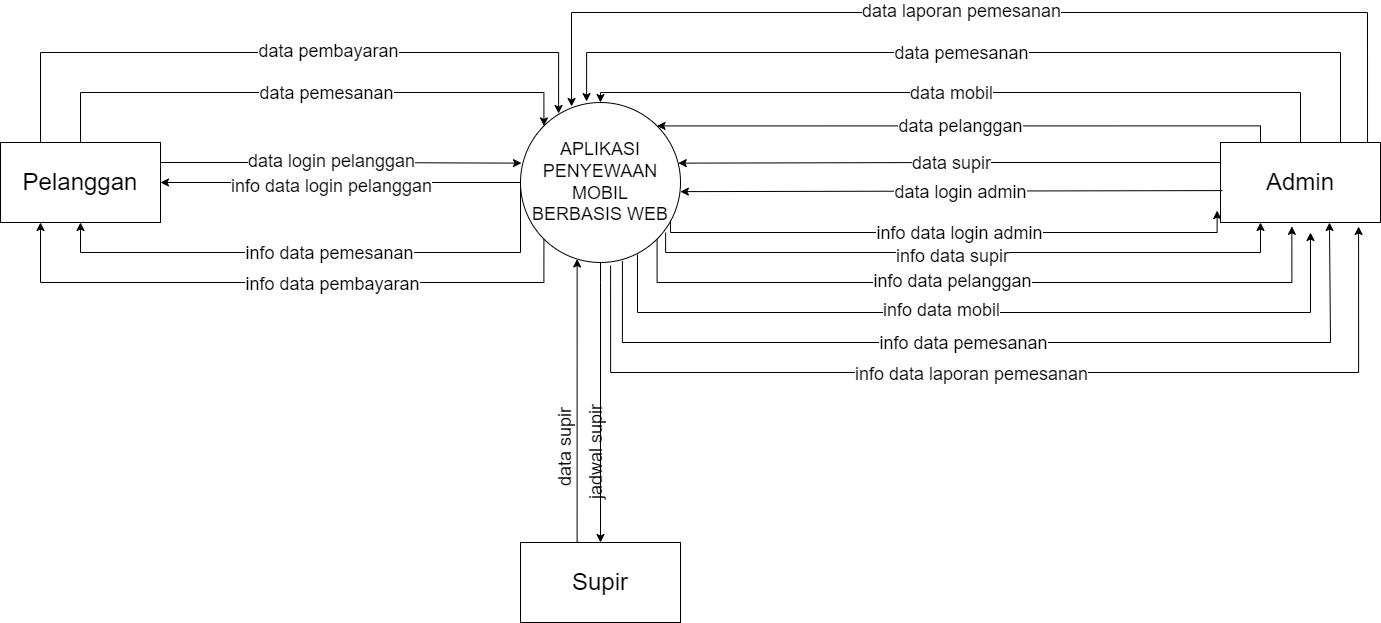

The diagram above was exported from draw.io. Its source (the exported page's mxGraphModel, read from the mxfile embedded in the PNG):
<mxGraphModel dx="1422" dy="772" grid="1" gridSize="10" guides="1" tooltips="1" connect="1" arrows="1" fold="1" page="1" pageScale="1" pageWidth="3300" pageHeight="4681" math="0" shadow="0">
  <root>
    <mxCell id="c94MXefn-dCPMPTvNpAI-0" />
    <mxCell id="c94MXefn-dCPMPTvNpAI-1" parent="c94MXefn-dCPMPTvNpAI-0" />
    <mxCell id="Gm9dYEizArquXQFilT42-36" style="edgeStyle=orthogonalEdgeStyle;rounded=0;orthogonalLoop=1;jettySize=auto;html=1;exitX=0.5;exitY=1;exitDx=0;exitDy=0;fontSize=18;entryX=0.5;entryY=0;entryDx=0;entryDy=0;" parent="c94MXefn-dCPMPTvNpAI-1" source="TdBx244Qk350px2XsGDu-0" target="utNNklZiNlC3my6dwZn--2" edge="1">
      <mxGeometry relative="1" as="geometry">
        <mxPoint x="1182" y="1030" as="targetPoint" />
        <Array as="points">
          <mxPoint x="1160" y="780" />
          <mxPoint x="1160" y="780" />
        </Array>
      </mxGeometry>
    </mxCell>
    <mxCell id="gNGiLTPE2tMOStPoATVz-8" style="edgeStyle=orthogonalEdgeStyle;rounded=0;orthogonalLoop=1;jettySize=auto;html=1;entryX=-0.021;entryY=0.851;entryDx=0;entryDy=0;entryPerimeter=0;fontSize=18;" parent="c94MXefn-dCPMPTvNpAI-1" target="utNNklZiNlC3my6dwZn--1" edge="1">
      <mxGeometry relative="1" as="geometry">
        <mxPoint x="1230" y="708" as="sourcePoint" />
        <Array as="points">
          <mxPoint x="1230" y="730" />
          <mxPoint x="1777" y="730" />
        </Array>
      </mxGeometry>
    </mxCell>
    <mxCell id="WtvCnHCS8EFKcrPEi8lj-30" value="info data login admin" style="edgeLabel;html=1;align=center;verticalAlign=middle;resizable=0;points=[];fontSize=18;" vertex="1" connectable="0" parent="gNGiLTPE2tMOStPoATVz-8">
      <mxGeometry x="0.3344" relative="1" as="geometry">
        <mxPoint x="-84" as="offset" />
      </mxGeometry>
    </mxCell>
    <mxCell id="gNGiLTPE2tMOStPoATVz-21" style="edgeStyle=orthogonalEdgeStyle;rounded=0;orthogonalLoop=1;jettySize=auto;html=1;exitX=0.907;exitY=0.813;exitDx=0;exitDy=0;entryX=0.25;entryY=1;entryDx=0;entryDy=0;fontSize=18;exitPerimeter=0;" parent="c94MXefn-dCPMPTvNpAI-1" source="TdBx244Qk350px2XsGDu-0" target="utNNklZiNlC3my6dwZn--1" edge="1">
      <mxGeometry relative="1" as="geometry">
        <Array as="points">
          <mxPoint x="1225" y="750" />
          <mxPoint x="1820" y="750" />
        </Array>
      </mxGeometry>
    </mxCell>
    <mxCell id="WtvCnHCS8EFKcrPEi8lj-31" value="info data supir" style="edgeLabel;html=1;align=center;verticalAlign=middle;resizable=0;points=[];fontSize=18;" vertex="1" connectable="0" parent="gNGiLTPE2tMOStPoATVz-21">
      <mxGeometry x="0.0886" y="-3" relative="1" as="geometry">
        <mxPoint x="-45" as="offset" />
      </mxGeometry>
    </mxCell>
    <mxCell id="gNGiLTPE2tMOStPoATVz-23" style="edgeStyle=orthogonalEdgeStyle;rounded=0;orthogonalLoop=1;jettySize=auto;html=1;exitX=1;exitY=1;exitDx=0;exitDy=0;entryX=0.446;entryY=1.048;entryDx=0;entryDy=0;entryPerimeter=0;fontSize=18;" parent="c94MXefn-dCPMPTvNpAI-1" source="TdBx244Qk350px2XsGDu-0" target="utNNklZiNlC3my6dwZn--1" edge="1">
      <mxGeometry relative="1" as="geometry">
        <Array as="points">
          <mxPoint x="1217" y="780" />
          <mxPoint x="1851" y="780" />
        </Array>
      </mxGeometry>
    </mxCell>
    <mxCell id="WtvCnHCS8EFKcrPEi8lj-32" value="info data pelanggan" style="edgeLabel;html=1;align=center;verticalAlign=middle;resizable=0;points=[];fontSize=18;" vertex="1" connectable="0" parent="gNGiLTPE2tMOStPoATVz-23">
      <mxGeometry x="0.0718" y="2" relative="1" as="geometry">
        <mxPoint x="-56" as="offset" />
      </mxGeometry>
    </mxCell>
    <mxCell id="gNGiLTPE2tMOStPoATVz-25" style="edgeStyle=orthogonalEdgeStyle;rounded=0;orthogonalLoop=1;jettySize=auto;html=1;fontSize=18;exitX=0.731;exitY=0.95;exitDx=0;exitDy=0;exitPerimeter=0;" parent="c94MXefn-dCPMPTvNpAI-1" edge="1" source="TdBx244Qk350px2XsGDu-0">
      <mxGeometry relative="1" as="geometry">
        <mxPoint x="1198" y="760" as="sourcePoint" />
        <Array as="points">
          <mxPoint x="1197" y="810" />
          <mxPoint x="1870" y="810" />
        </Array>
        <mxPoint x="1870" y="730" as="targetPoint" />
      </mxGeometry>
    </mxCell>
    <mxCell id="WtvCnHCS8EFKcrPEi8lj-33" value="info data mobil" style="edgeLabel;html=1;align=center;verticalAlign=middle;resizable=0;points=[];fontSize=18;" vertex="1" connectable="0" parent="gNGiLTPE2tMOStPoATVz-25">
      <mxGeometry x="0.0898" y="3" relative="1" as="geometry">
        <mxPoint x="-80" as="offset" />
      </mxGeometry>
    </mxCell>
    <mxCell id="gNGiLTPE2tMOStPoATVz-26" style="edgeStyle=orthogonalEdgeStyle;rounded=0;orthogonalLoop=1;jettySize=auto;html=1;exitX=0.637;exitY=0.991;exitDx=0;exitDy=0;entryX=0.681;entryY=1;entryDx=0;entryDy=0;entryPerimeter=0;fontSize=18;exitPerimeter=0;" parent="c94MXefn-dCPMPTvNpAI-1" source="TdBx244Qk350px2XsGDu-0" target="utNNklZiNlC3my6dwZn--1" edge="1">
      <mxGeometry relative="1" as="geometry">
        <Array as="points">
          <mxPoint x="1182" y="840" />
          <mxPoint x="1890" y="840" />
        </Array>
      </mxGeometry>
    </mxCell>
    <mxCell id="WtvCnHCS8EFKcrPEi8lj-34" value="info data pemesanan" style="edgeLabel;html=1;align=center;verticalAlign=middle;resizable=0;points=[];fontSize=18;" vertex="1" connectable="0" parent="gNGiLTPE2tMOStPoATVz-26">
      <mxGeometry x="0.1329" relative="1" as="geometry">
        <mxPoint x="-93" as="offset" />
      </mxGeometry>
    </mxCell>
    <mxCell id="WtvCnHCS8EFKcrPEi8lj-5" style="edgeStyle=orthogonalEdgeStyle;rounded=0;orthogonalLoop=1;jettySize=auto;html=1;exitX=0;exitY=1;exitDx=0;exitDy=0;entryX=0.25;entryY=1;entryDx=0;entryDy=0;" edge="1" parent="c94MXefn-dCPMPTvNpAI-1" source="TdBx244Qk350px2XsGDu-0" target="utNNklZiNlC3my6dwZn--0">
      <mxGeometry relative="1" as="geometry">
        <Array as="points">
          <mxPoint x="1103" y="780" />
          <mxPoint x="600" y="780" />
        </Array>
      </mxGeometry>
    </mxCell>
    <mxCell id="WtvCnHCS8EFKcrPEi8lj-19" value="&lt;font style=&quot;font-size: 18px&quot;&gt;info data pembayaran&lt;/font&gt;" style="edgeLabel;html=1;align=center;verticalAlign=middle;resizable=0;points=[];" vertex="1" connectable="0" parent="WtvCnHCS8EFKcrPEi8lj-5">
      <mxGeometry x="-0.0777" y="1" relative="1" as="geometry">
        <mxPoint x="25" as="offset" />
      </mxGeometry>
    </mxCell>
    <mxCell id="WtvCnHCS8EFKcrPEi8lj-8" style="edgeStyle=orthogonalEdgeStyle;rounded=0;orthogonalLoop=1;jettySize=auto;html=1;exitX=0;exitY=0.5;exitDx=0;exitDy=0;entryX=1;entryY=0.5;entryDx=0;entryDy=0;" edge="1" parent="c94MXefn-dCPMPTvNpAI-1" source="TdBx244Qk350px2XsGDu-0" target="utNNklZiNlC3my6dwZn--0">
      <mxGeometry relative="1" as="geometry" />
    </mxCell>
    <mxCell id="WtvCnHCS8EFKcrPEi8lj-15" value="&lt;font style=&quot;font-size: 18px&quot;&gt;info data login pelanggan&lt;/font&gt;" style="edgeLabel;html=1;align=center;verticalAlign=middle;resizable=0;points=[];" vertex="1" connectable="0" parent="WtvCnHCS8EFKcrPEi8lj-8">
      <mxGeometry x="0.0556" y="3" relative="1" as="geometry">
        <mxPoint as="offset" />
      </mxGeometry>
    </mxCell>
    <mxCell id="WtvCnHCS8EFKcrPEi8lj-13" style="edgeStyle=orthogonalEdgeStyle;rounded=0;orthogonalLoop=1;jettySize=auto;html=1;exitX=0;exitY=0.5;exitDx=0;exitDy=0;entryX=0.5;entryY=1;entryDx=0;entryDy=0;" edge="1" parent="c94MXefn-dCPMPTvNpAI-1" source="TdBx244Qk350px2XsGDu-0" target="utNNklZiNlC3my6dwZn--0">
      <mxGeometry relative="1" as="geometry">
        <mxPoint x="640" y="730" as="targetPoint" />
        <Array as="points">
          <mxPoint x="1080" y="750" />
          <mxPoint x="640" y="750" />
        </Array>
      </mxGeometry>
    </mxCell>
    <mxCell id="WtvCnHCS8EFKcrPEi8lj-18" value="&lt;font style=&quot;font-size: 18px&quot;&gt;info data pemesanan&lt;/font&gt;" style="edgeLabel;html=1;align=center;verticalAlign=middle;resizable=0;points=[];" vertex="1" connectable="0" parent="WtvCnHCS8EFKcrPEi8lj-13">
      <mxGeometry x="0.1556" relative="1" as="geometry">
        <mxPoint x="50" as="offset" />
      </mxGeometry>
    </mxCell>
    <mxCell id="WtvCnHCS8EFKcrPEi8lj-21" style="edgeStyle=orthogonalEdgeStyle;rounded=0;orthogonalLoop=1;jettySize=auto;html=1;exitX=0.563;exitY=1.019;exitDx=0;exitDy=0;entryX=0.863;entryY=1.05;entryDx=0;entryDy=0;fontSize=18;exitPerimeter=0;entryPerimeter=0;" edge="1" parent="c94MXefn-dCPMPTvNpAI-1" source="TdBx244Qk350px2XsGDu-0" target="utNNklZiNlC3my6dwZn--1">
      <mxGeometry relative="1" as="geometry">
        <Array as="points">
          <mxPoint x="1170" y="870" />
          <mxPoint x="1918" y="870" />
        </Array>
      </mxGeometry>
    </mxCell>
    <mxCell id="WtvCnHCS8EFKcrPEi8lj-35" value="info data laporan pemesanan" style="edgeLabel;html=1;align=center;verticalAlign=middle;resizable=0;points=[];fontSize=18;" vertex="1" connectable="0" parent="WtvCnHCS8EFKcrPEi8lj-21">
      <mxGeometry x="0.0947" y="-1" relative="1" as="geometry">
        <mxPoint x="-81" as="offset" />
      </mxGeometry>
    </mxCell>
    <mxCell id="TdBx244Qk350px2XsGDu-0" value="&lt;span&gt;APLIKASI&lt;/span&gt;&lt;br&gt;&lt;span&gt;PENYEWAAN MOBIL&lt;/span&gt;&lt;br&gt;&lt;span&gt;BERBASIS WEB&lt;/span&gt;" style="ellipse;whiteSpace=wrap;html=1;aspect=fixed;fontSize=18;" parent="c94MXefn-dCPMPTvNpAI-1" vertex="1">
      <mxGeometry x="1080" y="600" width="160" height="160" as="geometry" />
    </mxCell>
    <mxCell id="Gm9dYEizArquXQFilT42-2" style="edgeStyle=orthogonalEdgeStyle;rounded=0;orthogonalLoop=1;jettySize=auto;html=1;exitX=1;exitY=0.25;exitDx=0;exitDy=0;entryX=0.006;entryY=0.379;entryDx=0;entryDy=0;entryPerimeter=0;fontSize=24;" parent="c94MXefn-dCPMPTvNpAI-1" source="utNNklZiNlC3my6dwZn--0" target="TdBx244Qk350px2XsGDu-0" edge="1">
      <mxGeometry relative="1" as="geometry" />
    </mxCell>
    <mxCell id="WtvCnHCS8EFKcrPEi8lj-14" value="&lt;font style=&quot;font-size: 18px&quot;&gt;data login pelanggan&lt;/font&gt;" style="edgeLabel;html=1;align=center;verticalAlign=middle;resizable=0;points=[];" vertex="1" connectable="0" parent="Gm9dYEizArquXQFilT42-2">
      <mxGeometry x="-0.0596" y="2" relative="1" as="geometry">
        <mxPoint as="offset" />
      </mxGeometry>
    </mxCell>
    <mxCell id="WtvCnHCS8EFKcrPEi8lj-11" style="edgeStyle=orthogonalEdgeStyle;rounded=0;orthogonalLoop=1;jettySize=auto;html=1;exitX=0.5;exitY=0;exitDx=0;exitDy=0;entryX=0;entryY=0;entryDx=0;entryDy=0;" edge="1" parent="c94MXefn-dCPMPTvNpAI-1" source="utNNklZiNlC3my6dwZn--0" target="TdBx244Qk350px2XsGDu-0">
      <mxGeometry relative="1" as="geometry">
        <Array as="points">
          <mxPoint x="640" y="590" />
          <mxPoint x="1103" y="590" />
        </Array>
      </mxGeometry>
    </mxCell>
    <mxCell id="WtvCnHCS8EFKcrPEi8lj-16" value="&lt;font style=&quot;font-size: 18px&quot;&gt;data pemesanan&lt;/font&gt;" style="edgeLabel;html=1;align=center;verticalAlign=middle;resizable=0;points=[];" vertex="1" connectable="0" parent="WtvCnHCS8EFKcrPEi8lj-11">
      <mxGeometry x="-0.0783" relative="1" as="geometry">
        <mxPoint x="43" as="offset" />
      </mxGeometry>
    </mxCell>
    <mxCell id="WtvCnHCS8EFKcrPEi8lj-12" style="edgeStyle=orthogonalEdgeStyle;rounded=0;orthogonalLoop=1;jettySize=auto;html=1;exitX=0.25;exitY=0;exitDx=0;exitDy=0;entryX=0.238;entryY=0.069;entryDx=0;entryDy=0;entryPerimeter=0;" edge="1" parent="c94MXefn-dCPMPTvNpAI-1" source="utNNklZiNlC3my6dwZn--0" target="TdBx244Qk350px2XsGDu-0">
      <mxGeometry relative="1" as="geometry">
        <Array as="points">
          <mxPoint x="600" y="550" />
          <mxPoint x="1118" y="550" />
        </Array>
      </mxGeometry>
    </mxCell>
    <mxCell id="WtvCnHCS8EFKcrPEi8lj-17" value="&lt;font style=&quot;font-size: 18px&quot;&gt;data pembayaran&lt;/font&gt;" style="edgeLabel;html=1;align=center;verticalAlign=middle;resizable=0;points=[];" vertex="1" connectable="0" parent="WtvCnHCS8EFKcrPEi8lj-12">
      <mxGeometry x="0.088" y="2" relative="1" as="geometry">
        <mxPoint x="13" as="offset" />
      </mxGeometry>
    </mxCell>
    <mxCell id="utNNklZiNlC3my6dwZn--0" value="&lt;font style=&quot;font-size: 24px&quot;&gt;Pelanggan&lt;/font&gt;" style="rounded=0;whiteSpace=wrap;html=1;fontSize=18;" parent="c94MXefn-dCPMPTvNpAI-1" vertex="1">
      <mxGeometry x="560" y="640" width="160" height="80" as="geometry" />
    </mxCell>
    <mxCell id="C6jLA9qcMWf4iKyG9IFO-0" style="edgeStyle=orthogonalEdgeStyle;rounded=0;orthogonalLoop=1;jettySize=auto;html=1;exitX=0;exitY=0.25;exitDx=0;exitDy=0;entryX=0.986;entryY=0.379;entryDx=0;entryDy=0;entryPerimeter=0;fontSize=18;" parent="c94MXefn-dCPMPTvNpAI-1" source="utNNklZiNlC3my6dwZn--1" target="TdBx244Qk350px2XsGDu-0" edge="1">
      <mxGeometry relative="1" as="geometry">
        <Array as="points">
          <mxPoint x="1510" y="660" />
        </Array>
      </mxGeometry>
    </mxCell>
    <mxCell id="WtvCnHCS8EFKcrPEi8lj-28" value="data supir" style="edgeLabel;html=1;align=center;verticalAlign=middle;resizable=0;points=[];fontSize=18;" vertex="1" connectable="0" parent="C6jLA9qcMWf4iKyG9IFO-0">
      <mxGeometry x="-0.1379" relative="1" as="geometry">
        <mxPoint x="-36" as="offset" />
      </mxGeometry>
    </mxCell>
    <mxCell id="gNGiLTPE2tMOStPoATVz-0" style="edgeStyle=orthogonalEdgeStyle;rounded=0;orthogonalLoop=1;jettySize=auto;html=1;exitX=0.25;exitY=0;exitDx=0;exitDy=0;entryX=1;entryY=0;entryDx=0;entryDy=0;fontSize=18;" parent="c94MXefn-dCPMPTvNpAI-1" source="utNNklZiNlC3my6dwZn--1" target="TdBx244Qk350px2XsGDu-0" edge="1">
      <mxGeometry relative="1" as="geometry">
        <Array as="points">
          <mxPoint x="1820" y="623" />
        </Array>
      </mxGeometry>
    </mxCell>
    <mxCell id="WtvCnHCS8EFKcrPEi8lj-27" value="data pelanggan" style="edgeLabel;html=1;align=center;verticalAlign=middle;resizable=0;points=[];fontSize=18;" vertex="1" connectable="0" parent="gNGiLTPE2tMOStPoATVz-0">
      <mxGeometry x="-0.0562" relative="1" as="geometry">
        <mxPoint x="-24" as="offset" />
      </mxGeometry>
    </mxCell>
    <mxCell id="gNGiLTPE2tMOStPoATVz-1" style="edgeStyle=orthogonalEdgeStyle;rounded=0;orthogonalLoop=1;jettySize=auto;html=1;exitX=0.5;exitY=0;exitDx=0;exitDy=0;entryX=0.5;entryY=0;entryDx=0;entryDy=0;fontSize=18;" parent="c94MXefn-dCPMPTvNpAI-1" source="utNNklZiNlC3my6dwZn--1" target="TdBx244Qk350px2XsGDu-0" edge="1">
      <mxGeometry relative="1" as="geometry">
        <Array as="points">
          <mxPoint x="1860" y="590" />
          <mxPoint x="1160" y="590" />
        </Array>
      </mxGeometry>
    </mxCell>
    <mxCell id="WtvCnHCS8EFKcrPEi8lj-26" value="data mobil" style="edgeLabel;html=1;align=center;verticalAlign=middle;resizable=0;points=[];fontSize=18;" vertex="1" connectable="0" parent="gNGiLTPE2tMOStPoATVz-1">
      <mxGeometry x="-0.0211" relative="1" as="geometry">
        <mxPoint x="-28" as="offset" />
      </mxGeometry>
    </mxCell>
    <mxCell id="gNGiLTPE2tMOStPoATVz-5" style="edgeStyle=orthogonalEdgeStyle;rounded=0;orthogonalLoop=1;jettySize=auto;html=1;exitX=0.75;exitY=0;exitDx=0;exitDy=0;entryX=0.413;entryY=-0.006;entryDx=0;entryDy=0;entryPerimeter=0;fontSize=18;" parent="c94MXefn-dCPMPTvNpAI-1" source="utNNklZiNlC3my6dwZn--1" target="TdBx244Qk350px2XsGDu-0" edge="1">
      <mxGeometry relative="1" as="geometry">
        <Array as="points">
          <mxPoint x="1900" y="550" />
          <mxPoint x="1146" y="550" />
        </Array>
      </mxGeometry>
    </mxCell>
    <mxCell id="WtvCnHCS8EFKcrPEi8lj-25" value="data pemesanan" style="edgeLabel;html=1;align=center;verticalAlign=middle;resizable=0;points=[];fontSize=18;" vertex="1" connectable="0" parent="gNGiLTPE2tMOStPoATVz-5">
      <mxGeometry x="-0.019" relative="1" as="geometry">
        <mxPoint x="-32" as="offset" />
      </mxGeometry>
    </mxCell>
    <mxCell id="WtvCnHCS8EFKcrPEi8lj-36" style="edgeStyle=orthogonalEdgeStyle;rounded=0;orthogonalLoop=1;jettySize=auto;html=1;exitX=0.919;exitY=0;exitDx=0;exitDy=0;entryX=0.319;entryY=0.025;entryDx=0;entryDy=0;entryPerimeter=0;fontSize=18;exitPerimeter=0;" edge="1" parent="c94MXefn-dCPMPTvNpAI-1" source="utNNklZiNlC3my6dwZn--1" target="TdBx244Qk350px2XsGDu-0">
      <mxGeometry relative="1" as="geometry">
        <Array as="points">
          <mxPoint x="1927" y="510" />
          <mxPoint x="1131" y="510" />
        </Array>
      </mxGeometry>
    </mxCell>
    <mxCell id="WtvCnHCS8EFKcrPEi8lj-37" value="data laporan pemesanan" style="edgeLabel;html=1;align=center;verticalAlign=middle;resizable=0;points=[];fontSize=18;" vertex="1" connectable="0" parent="WtvCnHCS8EFKcrPEi8lj-36">
      <mxGeometry x="0.1647" y="-2" relative="1" as="geometry">
        <mxPoint x="57" as="offset" />
      </mxGeometry>
    </mxCell>
    <mxCell id="utNNklZiNlC3my6dwZn--1" value="&lt;font style=&quot;font-size: 24px&quot;&gt;Admin&lt;/font&gt;" style="rounded=0;whiteSpace=wrap;html=1;fontSize=18;" parent="c94MXefn-dCPMPTvNpAI-1" vertex="1">
      <mxGeometry x="1780" y="640" width="160" height="80" as="geometry" />
    </mxCell>
    <mxCell id="Gm9dYEizArquXQFilT42-38" style="edgeStyle=orthogonalEdgeStyle;rounded=0;orthogonalLoop=1;jettySize=auto;html=1;entryX=0.354;entryY=0.978;entryDx=0;entryDy=0;entryPerimeter=0;fontSize=18;exitX=0.361;exitY=-0.005;exitDx=0;exitDy=0;exitPerimeter=0;" parent="c94MXefn-dCPMPTvNpAI-1" source="utNNklZiNlC3my6dwZn--2" target="TdBx244Qk350px2XsGDu-0" edge="1">
      <mxGeometry relative="1" as="geometry">
        <mxPoint x="1137" y="1030" as="sourcePoint" />
        <Array as="points">
          <mxPoint x="1137" y="1040" />
        </Array>
      </mxGeometry>
    </mxCell>
    <mxCell id="utNNklZiNlC3my6dwZn--2" value="&lt;font style=&quot;font-size: 24px&quot;&gt;Supir&lt;/font&gt;" style="rounded=0;whiteSpace=wrap;html=1;fontSize=18;" parent="c94MXefn-dCPMPTvNpAI-1" vertex="1">
      <mxGeometry x="1080" y="1040" width="160" height="80" as="geometry" />
    </mxCell>
    <mxCell id="Gm9dYEizArquXQFilT42-8" value="" style="endArrow=classic;html=1;rounded=0;fontSize=24;entryX=0.999;entryY=0.557;entryDx=0;entryDy=0;entryPerimeter=0;exitX=0.012;exitY=0.601;exitDx=0;exitDy=0;exitPerimeter=0;" parent="c94MXefn-dCPMPTvNpAI-1" source="utNNklZiNlC3my6dwZn--1" target="TdBx244Qk350px2XsGDu-0" edge="1">
      <mxGeometry width="50" height="50" relative="1" as="geometry">
        <mxPoint x="1590" y="680" as="sourcePoint" />
        <mxPoint x="1260" y="760" as="targetPoint" />
      </mxGeometry>
    </mxCell>
    <mxCell id="WtvCnHCS8EFKcrPEi8lj-29" value="data login admin" style="edgeLabel;html=1;align=center;verticalAlign=middle;resizable=0;points=[];fontSize=18;" vertex="1" connectable="0" parent="Gm9dYEizArquXQFilT42-8">
      <mxGeometry x="-0.2292" y="-1" relative="1" as="geometry">
        <mxPoint x="-53" y="2" as="offset" />
      </mxGeometry>
    </mxCell>
    <mxCell id="Gm9dYEizArquXQFilT42-41" value="data supir" style="text;html=1;align=center;verticalAlign=middle;resizable=0;points=[];autosize=1;strokeColor=none;fillColor=none;fontSize=18;rotation=-90;" parent="c94MXefn-dCPMPTvNpAI-1" vertex="1">
      <mxGeometry x="1080" y="930" width="90" height="30" as="geometry" />
    </mxCell>
    <mxCell id="Gm9dYEizArquXQFilT42-42" value="jadwal supir" style="text;html=1;align=center;verticalAlign=middle;resizable=0;points=[];autosize=1;strokeColor=none;fillColor=none;fontSize=18;rotation=-90;" parent="c94MXefn-dCPMPTvNpAI-1" vertex="1">
      <mxGeometry x="1101" y="935" width="110" height="30" as="geometry" />
    </mxCell>
  </root>
</mxGraphModel>